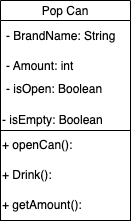

The diagram above was exported from draw.io. Its source (the exported page's mxGraphModel, read from the mxfile embedded in the PNG):
<mxGraphModel dx="1162" dy="696" grid="1" gridSize="10" guides="1" tooltips="1" connect="1" arrows="1" fold="1" page="1" pageScale="1" pageWidth="827" pageHeight="1169" math="0" shadow="0">
  <root>
    <mxCell id="WIyWlLk6GJQsqaUBKTNV-0" />
    <mxCell id="WIyWlLk6GJQsqaUBKTNV-1" parent="WIyWlLk6GJQsqaUBKTNV-0" />
    <mxCell id="4js7r2Q_L8_ltVatTgAc-37" value="" style="group" vertex="1" connectable="0" parent="WIyWlLk6GJQsqaUBKTNV-1">
      <mxGeometry x="590" y="110" width="130" height="220" as="geometry" />
    </mxCell>
    <mxCell id="4js7r2Q_L8_ltVatTgAc-38" value="Pop Can" style="swimlane;fontStyle=0;childLayout=stackLayout;horizontal=1;startSize=20;horizontalStack=0;resizeParent=1;resizeParentMax=0;resizeLast=0;collapsible=1;marginBottom=0;" vertex="1" parent="4js7r2Q_L8_ltVatTgAc-37">
      <mxGeometry width="130" height="130" as="geometry" />
    </mxCell>
    <mxCell id="4js7r2Q_L8_ltVatTgAc-39" value="- BrandName: String" style="text;strokeColor=none;fillColor=none;align=left;verticalAlign=middle;spacingLeft=4;spacingRight=4;overflow=hidden;points=[[0,0.5],[1,0.5]];portConstraint=eastwest;rotatable=0;" vertex="1" parent="4js7r2Q_L8_ltVatTgAc-38">
      <mxGeometry y="20" width="130" height="30" as="geometry" />
    </mxCell>
    <mxCell id="4js7r2Q_L8_ltVatTgAc-40" value="- Amount: int" style="text;strokeColor=none;fillColor=none;align=left;verticalAlign=middle;spacingLeft=4;spacingRight=4;overflow=hidden;points=[[0,0.5],[1,0.5]];portConstraint=eastwest;rotatable=0;" vertex="1" parent="4js7r2Q_L8_ltVatTgAc-38">
      <mxGeometry y="50" width="130" height="30" as="geometry" />
    </mxCell>
    <mxCell id="4js7r2Q_L8_ltVatTgAc-41" value="- isOpen: Boolean&#10;" style="text;strokeColor=none;fillColor=none;align=left;verticalAlign=middle;spacingLeft=4;spacingRight=4;overflow=hidden;points=[[0,0.5],[1,0.5]];portConstraint=eastwest;rotatable=0;" vertex="1" parent="4js7r2Q_L8_ltVatTgAc-38">
      <mxGeometry y="80" width="130" height="30" as="geometry" />
    </mxCell>
    <mxCell id="4js7r2Q_L8_ltVatTgAc-42" value="- isEmpty: Boolean" style="text;html=1;strokeColor=none;fillColor=none;align=left;verticalAlign=middle;whiteSpace=wrap;rounded=0;" vertex="1" parent="4js7r2Q_L8_ltVatTgAc-38">
      <mxGeometry y="110" width="130" height="20" as="geometry" />
    </mxCell>
    <mxCell id="4js7r2Q_L8_ltVatTgAc-43" value="" style="rounded=0;whiteSpace=wrap;html=1;fillColor=none;" vertex="1" parent="4js7r2Q_L8_ltVatTgAc-37">
      <mxGeometry y="130" width="130" height="90" as="geometry" />
    </mxCell>
    <mxCell id="4js7r2Q_L8_ltVatTgAc-44" value="+ openCan():" style="text;html=1;strokeColor=none;fillColor=none;align=left;verticalAlign=middle;whiteSpace=wrap;rounded=0;" vertex="1" parent="4js7r2Q_L8_ltVatTgAc-37">
      <mxGeometry y="130" width="130" height="30" as="geometry" />
    </mxCell>
    <mxCell id="4js7r2Q_L8_ltVatTgAc-45" value="+ Drink():" style="text;html=1;strokeColor=none;fillColor=none;align=left;verticalAlign=middle;whiteSpace=wrap;rounded=0;" vertex="1" parent="4js7r2Q_L8_ltVatTgAc-37">
      <mxGeometry y="160" width="130" height="30" as="geometry" />
    </mxCell>
    <mxCell id="4js7r2Q_L8_ltVatTgAc-46" value="+ getAmount():" style="text;html=1;strokeColor=none;fillColor=none;align=left;verticalAlign=middle;whiteSpace=wrap;rounded=0;" vertex="1" parent="4js7r2Q_L8_ltVatTgAc-37">
      <mxGeometry y="190" width="130" height="30" as="geometry" />
    </mxCell>
  </root>
</mxGraphModel>